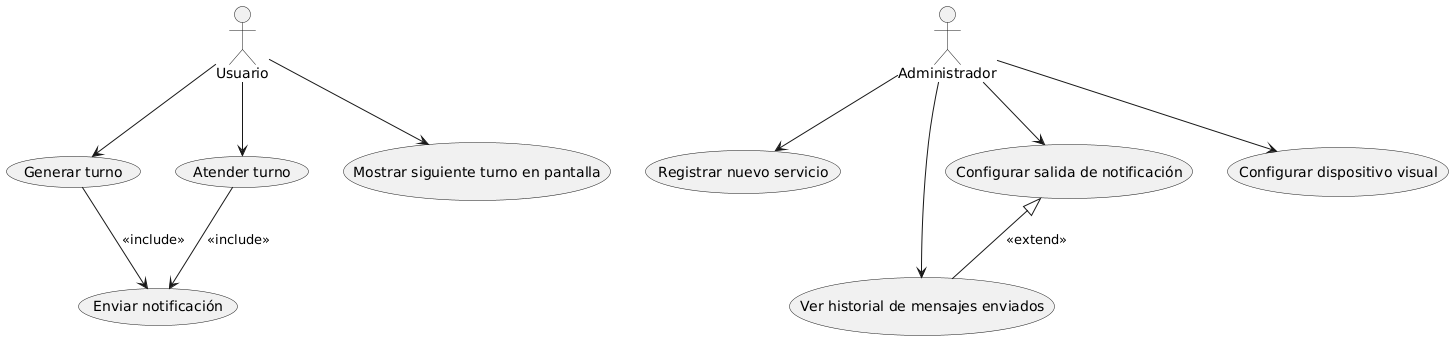

The diagram above was rendered by PlantUML. Its source (embedded in the PNG):
@startuml
actor Usuario
actor Administrador

usecase "Generar turno" as UC1
usecase "Atender turno" as UC2
usecase "Mostrar siguiente turno en pantalla" as UC3
usecase "Registrar nuevo servicio" as UC4
usecase "Ver historial de mensajes enviados" as UC5
usecase "Configurar salida de notificación" as UC6
usecase "Configurar dispositivo visual" as UC7
usecase "Enviar notificación" as UC8

Usuario --> UC1
Usuario --> UC2
Usuario --> UC3

Administrador --> UC4
Administrador --> UC5
Administrador --> UC6
Administrador --> UC7

UC1 --> UC8 : <<include>>
UC2 --> UC8 : <<include>>

UC6 <|-- UC5 : <<extend>>
@enduml